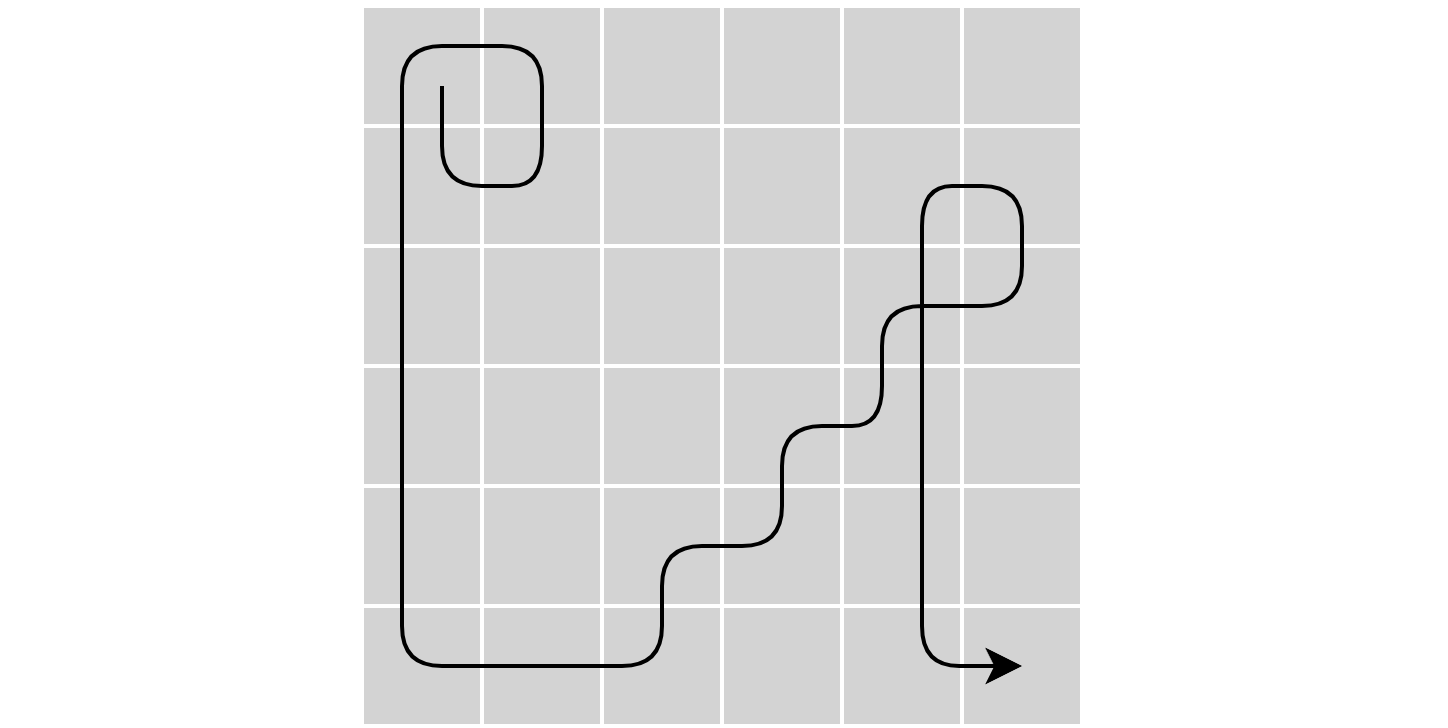

The diagram above was exported from draw.io. Its source (the exported page's mxGraphModel, read from the mxfile embedded in the PNG):
<mxGraphModel dx="1236" dy="759" grid="1" gridSize="10" guides="1" tooltips="1" connect="1" arrows="1" fold="1" page="0" pageScale="1" pageWidth="827" pageHeight="1169" background="#ffffff" math="0" shadow="0">
  <root>
    <mxCell id="0" />
    <mxCell id="1" parent="0" />
    <mxCell id="59" value="" style="endArrow=none;dashed=1;html=1;strokeColor=#FFFFFF;" parent="1" edge="1">
      <mxGeometry width="50" height="50" relative="1" as="geometry">
        <mxPoint x="-90" y="-0.83" as="sourcePoint" />
        <mxPoint x="270" y="-0.83" as="targetPoint" />
      </mxGeometry>
    </mxCell>
    <mxCell id="20" value="" style="rounded=0;whiteSpace=wrap;html=1;fillColor=#d3d3d3;fontColor=#333333;strokeColor=#ffffff;" parent="1" vertex="1">
      <mxGeometry width="30" height="30" as="geometry" />
    </mxCell>
    <mxCell id="40" value="" style="rounded=0;whiteSpace=wrap;html=1;fillColor=#d3d3d3;fontColor=#333333;strokeColor=#ffffff;" parent="1" vertex="1">
      <mxGeometry x="30" width="30" height="30" as="geometry" />
    </mxCell>
    <mxCell id="41" value="" style="rounded=0;whiteSpace=wrap;html=1;fillColor=#d3d3d3;fontColor=#333333;strokeColor=#ffffff;" parent="1" vertex="1">
      <mxGeometry x="60" width="30" height="30" as="geometry" />
    </mxCell>
    <mxCell id="42" value="" style="rounded=0;whiteSpace=wrap;html=1;fillColor=#d3d3d3;fontColor=#333333;strokeColor=#ffffff;" parent="1" vertex="1">
      <mxGeometry x="90" width="30" height="30" as="geometry" />
    </mxCell>
    <mxCell id="43" value="" style="rounded=0;whiteSpace=wrap;html=1;fillColor=#d3d3d3;fontColor=#333333;strokeColor=#ffffff;" parent="1" vertex="1">
      <mxGeometry x="120" width="30" height="30" as="geometry" />
    </mxCell>
    <mxCell id="44" value="" style="rounded=0;whiteSpace=wrap;html=1;fillColor=#d3d3d3;fontColor=#333333;strokeColor=#ffffff;" parent="1" vertex="1">
      <mxGeometry y="30" width="30" height="30" as="geometry" />
    </mxCell>
    <mxCell id="45" value="" style="rounded=0;whiteSpace=wrap;html=1;fillColor=#d3d3d3;fontColor=#333333;strokeColor=#ffffff;" parent="1" vertex="1">
      <mxGeometry x="30" y="30" width="30" height="30" as="geometry" />
    </mxCell>
    <mxCell id="46" value="" style="rounded=0;whiteSpace=wrap;html=1;fillColor=#d3d3d3;fontColor=#333333;strokeColor=#ffffff;" parent="1" vertex="1">
      <mxGeometry x="60" y="30" width="30" height="30" as="geometry" />
    </mxCell>
    <mxCell id="47" value="" style="rounded=0;whiteSpace=wrap;html=1;fillColor=#d3d3d3;fontColor=#333333;strokeColor=#ffffff;" parent="1" vertex="1">
      <mxGeometry x="90" y="30" width="30" height="30" as="geometry" />
    </mxCell>
    <mxCell id="48" value="" style="rounded=0;whiteSpace=wrap;html=1;fillColor=#d3d3d3;fontColor=#333333;strokeColor=#ffffff;" parent="1" vertex="1">
      <mxGeometry x="120" y="30" width="30" height="30" as="geometry" />
    </mxCell>
    <mxCell id="49" value="" style="rounded=0;whiteSpace=wrap;html=1;fillColor=#d3d3d3;fontColor=#333333;strokeColor=#ffffff;" parent="1" vertex="1">
      <mxGeometry y="60" width="30" height="30" as="geometry" />
    </mxCell>
    <mxCell id="50" value="" style="rounded=0;whiteSpace=wrap;html=1;fillColor=#d3d3d3;fontColor=#333333;strokeColor=#ffffff;" parent="1" vertex="1">
      <mxGeometry x="30" y="60" width="30" height="30" as="geometry" />
    </mxCell>
    <mxCell id="51" value="" style="rounded=0;whiteSpace=wrap;html=1;fillColor=#d3d3d3;fontColor=#333333;strokeColor=#ffffff;" parent="1" vertex="1">
      <mxGeometry x="60" y="60" width="30" height="30" as="geometry" />
    </mxCell>
    <mxCell id="52" value="" style="rounded=0;whiteSpace=wrap;html=1;fillColor=#d3d3d3;fontColor=#333333;strokeColor=#ffffff;" parent="1" vertex="1">
      <mxGeometry x="90" y="60" width="30" height="30" as="geometry" />
    </mxCell>
    <mxCell id="53" value="" style="rounded=0;whiteSpace=wrap;html=1;fillColor=#d3d3d3;fontColor=#333333;strokeColor=#ffffff;" parent="1" vertex="1">
      <mxGeometry x="120" y="60" width="30" height="30" as="geometry" />
    </mxCell>
    <mxCell id="54" value="" style="rounded=0;whiteSpace=wrap;html=1;fillColor=#d3d3d3;fontColor=#333333;strokeColor=#ffffff;" parent="1" vertex="1">
      <mxGeometry y="90" width="30" height="30" as="geometry" />
    </mxCell>
    <mxCell id="55" value="" style="rounded=0;whiteSpace=wrap;html=1;fillColor=#d3d3d3;fontColor=#333333;strokeColor=#ffffff;" parent="1" vertex="1">
      <mxGeometry x="30" y="90" width="30" height="30" as="geometry" />
    </mxCell>
    <mxCell id="56" value="" style="rounded=0;whiteSpace=wrap;html=1;fillColor=#d3d3d3;fontColor=#333333;strokeColor=#ffffff;" parent="1" vertex="1">
      <mxGeometry x="60" y="90" width="30" height="30" as="geometry" />
    </mxCell>
    <mxCell id="57" value="" style="rounded=0;whiteSpace=wrap;html=1;fillColor=#d3d3d3;fontColor=#333333;strokeColor=#ffffff;" parent="1" vertex="1">
      <mxGeometry x="90" y="90" width="30" height="30" as="geometry" />
    </mxCell>
    <mxCell id="58" value="" style="rounded=0;whiteSpace=wrap;html=1;fillColor=#d3d3d3;fontColor=#333333;strokeColor=#ffffff;" parent="1" vertex="1">
      <mxGeometry x="120" y="90" width="30" height="30" as="geometry" />
    </mxCell>
    <mxCell id="60" value="" style="rounded=0;whiteSpace=wrap;html=1;fillColor=#d3d3d3;fontColor=#333333;strokeColor=#ffffff;" parent="1" vertex="1">
      <mxGeometry x="150" width="30" height="30" as="geometry" />
    </mxCell>
    <mxCell id="62" value="" style="rounded=0;whiteSpace=wrap;html=1;fillColor=#d3d3d3;fontColor=#333333;strokeColor=#ffffff;" parent="1" vertex="1">
      <mxGeometry x="150" y="30" width="30" height="30" as="geometry" />
    </mxCell>
    <mxCell id="64" value="" style="rounded=0;whiteSpace=wrap;html=1;fillColor=#d3d3d3;fontColor=#333333;strokeColor=#ffffff;" parent="1" vertex="1">
      <mxGeometry x="150" y="60" width="30" height="30" as="geometry" />
    </mxCell>
    <mxCell id="66" value="" style="rounded=0;whiteSpace=wrap;html=1;fillColor=#d3d3d3;fontColor=#333333;strokeColor=#ffffff;" parent="1" vertex="1">
      <mxGeometry x="150" y="90" width="30" height="30" as="geometry" />
    </mxCell>
    <mxCell id="68" value="" style="rounded=0;whiteSpace=wrap;html=1;fillColor=#d3d3d3;fontColor=#333333;strokeColor=#ffffff;" parent="1" vertex="1">
      <mxGeometry y="120" width="30" height="30" as="geometry" />
    </mxCell>
    <mxCell id="69" value="" style="rounded=0;whiteSpace=wrap;html=1;fillColor=#d3d3d3;fontColor=#333333;strokeColor=#ffffff;" parent="1" vertex="1">
      <mxGeometry x="30" y="120" width="30" height="30" as="geometry" />
    </mxCell>
    <mxCell id="70" value="" style="rounded=0;whiteSpace=wrap;html=1;fillColor=#d3d3d3;fontColor=#333333;strokeColor=#ffffff;" parent="1" vertex="1">
      <mxGeometry x="60" y="120" width="30" height="30" as="geometry" />
    </mxCell>
    <mxCell id="71" value="" style="rounded=0;whiteSpace=wrap;html=1;fillColor=#d3d3d3;fontColor=#333333;strokeColor=#ffffff;" parent="1" vertex="1">
      <mxGeometry x="90" y="120" width="30" height="30" as="geometry" />
    </mxCell>
    <mxCell id="72" value="" style="rounded=0;whiteSpace=wrap;html=1;fillColor=#d3d3d3;fontColor=#333333;strokeColor=#ffffff;" parent="1" vertex="1">
      <mxGeometry x="120" y="120" width="30" height="30" as="geometry" />
    </mxCell>
    <mxCell id="73" value="" style="rounded=0;whiteSpace=wrap;html=1;fillColor=#d3d3d3;fontColor=#333333;strokeColor=#ffffff;" parent="1" vertex="1">
      <mxGeometry y="150" width="30" height="30" as="geometry" />
    </mxCell>
    <mxCell id="74" value="" style="rounded=0;whiteSpace=wrap;html=1;fillColor=#d3d3d3;fontColor=#333333;strokeColor=#ffffff;" parent="1" vertex="1">
      <mxGeometry x="30" y="150" width="30" height="30" as="geometry" />
    </mxCell>
    <mxCell id="75" value="" style="rounded=0;whiteSpace=wrap;html=1;fillColor=#d3d3d3;fontColor=#333333;strokeColor=#ffffff;" parent="1" vertex="1">
      <mxGeometry x="60" y="150" width="30" height="30" as="geometry" />
    </mxCell>
    <mxCell id="76" value="" style="rounded=0;whiteSpace=wrap;html=1;fillColor=#d3d3d3;fontColor=#333333;strokeColor=#ffffff;" parent="1" vertex="1">
      <mxGeometry x="90" y="150" width="30" height="30" as="geometry" />
    </mxCell>
    <mxCell id="77" value="" style="rounded=0;whiteSpace=wrap;html=1;fillColor=#d3d3d3;fontColor=#333333;strokeColor=#ffffff;" parent="1" vertex="1">
      <mxGeometry x="120" y="150" width="30" height="30" as="geometry" />
    </mxCell>
    <mxCell id="78" value="" style="rounded=0;whiteSpace=wrap;html=1;fillColor=#d3d3d3;fontColor=#333333;strokeColor=#ffffff;" parent="1" vertex="1">
      <mxGeometry x="150" y="120" width="30" height="30" as="geometry" />
    </mxCell>
    <mxCell id="79" value="" style="rounded=0;whiteSpace=wrap;html=1;fillColor=#d3d3d3;fontColor=#333333;strokeColor=#ffffff;" parent="1" vertex="1">
      <mxGeometry x="150" y="150" width="30" height="30" as="geometry" />
    </mxCell>
    <mxCell id="80" value="" style="endArrow=classic;html=1;strokeColor=#000000;" parent="1" edge="1">
      <mxGeometry width="50" height="50" relative="1" as="geometry">
        <mxPoint x="20" y="20" as="sourcePoint" />
        <mxPoint x="165" y="165" as="targetPoint" />
        <Array as="points">
          <mxPoint x="20" y="45" />
          <mxPoint x="45" y="45" />
          <mxPoint x="45" y="10" />
          <mxPoint x="10" y="10" />
          <mxPoint x="10" y="165" />
          <mxPoint x="75" y="165" />
          <mxPoint x="75" y="135" />
          <mxPoint x="105" y="135" />
          <mxPoint x="105" y="105" />
          <mxPoint x="130" y="105" />
          <mxPoint x="130" y="75" />
          <mxPoint x="165" y="75" />
          <mxPoint x="165" y="45" />
          <mxPoint x="140" y="45" />
          <mxPoint x="140" y="165" />
          <mxPoint x="165" y="165" />
        </Array>
      </mxGeometry>
    </mxCell>
  </root>
</mxGraphModel>